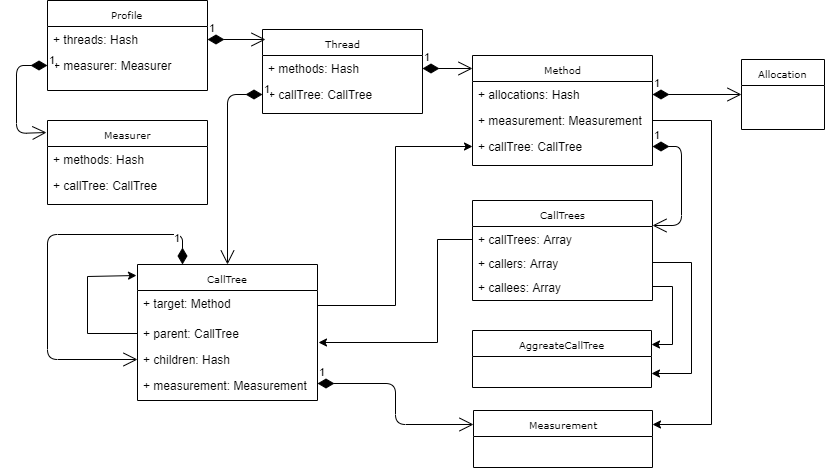

The diagram above was exported from draw.io. Its source (the exported page's mxGraphModel, read from the mxfile embedded in the PNG):
<mxGraphModel dx="1859" dy="524" grid="1" gridSize="10" guides="1" tooltips="1" connect="1" arrows="1" fold="1" page="1" pageScale="1" pageWidth="850" pageHeight="1100" background="#ffffff" math="0" shadow="0">
  <root>
    <mxCell id="0" />
    <mxCell id="1" parent="0" />
    <mxCell id="17acba5748e5396b-20" value="Profile" style="swimlane;html=1;fontStyle=0;childLayout=stackLayout;horizontal=1;startSize=26;fillColor=none;horizontalStack=0;resizeParent=1;resizeLast=0;collapsible=1;marginBottom=0;swimlaneFillColor=#ffffff;rounded=0;shadow=0;comic=0;labelBackgroundColor=none;strokeWidth=1;fontFamily=Verdana;fontSize=10;align=center;" parent="1" vertex="1">
      <mxGeometry x="46" y="20" width="160" height="90" as="geometry" />
    </mxCell>
    <mxCell id="17acba5748e5396b-21" value="+ threads: Hash" style="text;html=1;strokeColor=none;fillColor=none;align=left;verticalAlign=top;spacingLeft=4;spacingRight=4;whiteSpace=wrap;overflow=hidden;rotatable=0;points=[[0,0.5],[1,0.5]];portConstraint=eastwest;" parent="17acba5748e5396b-20" vertex="1">
      <mxGeometry y="26" width="160" height="26" as="geometry" />
    </mxCell>
    <mxCell id="mVA9XJMFYC89cOwcYaEj-50" value="+ measurer: Measurer" style="text;html=1;strokeColor=none;fillColor=none;align=left;verticalAlign=top;spacingLeft=4;spacingRight=4;whiteSpace=wrap;overflow=hidden;rotatable=0;points=[[0,0.5],[1,0.5]];portConstraint=eastwest;" vertex="1" parent="17acba5748e5396b-20">
      <mxGeometry y="52" width="160" height="26" as="geometry" />
    </mxCell>
    <mxCell id="17acba5748e5396b-30" value="Thread" style="swimlane;html=1;fontStyle=0;childLayout=stackLayout;horizontal=1;startSize=26;fillColor=none;horizontalStack=0;resizeParent=1;resizeLast=0;collapsible=1;marginBottom=0;swimlaneFillColor=#ffffff;rounded=0;shadow=0;comic=0;labelBackgroundColor=none;strokeWidth=1;fontFamily=Verdana;fontSize=10;align=center;" parent="1" vertex="1">
      <mxGeometry x="261" y="49" width="160" height="84" as="geometry" />
    </mxCell>
    <mxCell id="17acba5748e5396b-31" value="+ methods: Hash" style="text;html=1;strokeColor=none;fillColor=none;align=left;verticalAlign=top;spacingLeft=4;spacingRight=4;whiteSpace=wrap;overflow=hidden;rotatable=0;points=[[0,0.5],[1,0.5]];portConstraint=eastwest;" parent="17acba5748e5396b-30" vertex="1">
      <mxGeometry y="26" width="160" height="26" as="geometry" />
    </mxCell>
    <mxCell id="17acba5748e5396b-32" value="+ callTree: CallTree&lt;br&gt;" style="text;html=1;strokeColor=none;fillColor=none;align=left;verticalAlign=top;spacingLeft=4;spacingRight=4;whiteSpace=wrap;overflow=hidden;rotatable=0;points=[[0,0.5],[1,0.5]];portConstraint=eastwest;" parent="17acba5748e5396b-30" vertex="1">
      <mxGeometry y="52" width="160" height="26" as="geometry" />
    </mxCell>
    <mxCell id="mVA9XJMFYC89cOwcYaEj-3" value="Method" style="swimlane;html=1;fontStyle=0;childLayout=stackLayout;horizontal=1;startSize=26;fillColor=none;horizontalStack=0;resizeParent=1;resizeLast=0;collapsible=1;marginBottom=0;swimlaneFillColor=#ffffff;rounded=0;shadow=0;comic=0;labelBackgroundColor=none;strokeWidth=1;fontFamily=Verdana;fontSize=10;align=center;" vertex="1" parent="1">
      <mxGeometry x="471" y="75" width="180" height="110" as="geometry" />
    </mxCell>
    <mxCell id="mVA9XJMFYC89cOwcYaEj-6" value="+ allocations: Hash" style="text;html=1;strokeColor=none;fillColor=none;align=left;verticalAlign=top;spacingLeft=4;spacingRight=4;whiteSpace=wrap;overflow=hidden;rotatable=0;points=[[0,0.5],[1,0.5]];portConstraint=eastwest;" vertex="1" parent="mVA9XJMFYC89cOwcYaEj-3">
      <mxGeometry y="26" width="180" height="26" as="geometry" />
    </mxCell>
    <mxCell id="mVA9XJMFYC89cOwcYaEj-5" value="+ measurement: Measurement" style="text;html=1;strokeColor=none;fillColor=none;align=left;verticalAlign=top;spacingLeft=4;spacingRight=4;whiteSpace=wrap;overflow=hidden;rotatable=0;points=[[0,0.5],[1,0.5]];portConstraint=eastwest;" vertex="1" parent="mVA9XJMFYC89cOwcYaEj-3">
      <mxGeometry y="52" width="180" height="26" as="geometry" />
    </mxCell>
    <mxCell id="mVA9XJMFYC89cOwcYaEj-4" value="+ callTree: CallTree" style="text;html=1;strokeColor=none;fillColor=none;align=left;verticalAlign=top;spacingLeft=4;spacingRight=4;whiteSpace=wrap;overflow=hidden;rotatable=0;points=[[0,0.5],[1,0.5]];portConstraint=eastwest;" vertex="1" parent="mVA9XJMFYC89cOwcYaEj-3">
      <mxGeometry y="78" width="180" height="26" as="geometry" />
    </mxCell>
    <object label="CallTree" Test="" id="mVA9XJMFYC89cOwcYaEj-8">
      <mxCell style="swimlane;html=1;fontStyle=0;childLayout=stackLayout;horizontal=1;startSize=26;fillColor=none;horizontalStack=0;resizeParent=1;resizeLast=0;collapsible=1;marginBottom=0;swimlaneFillColor=#ffffff;rounded=0;shadow=0;comic=0;labelBackgroundColor=none;strokeWidth=1;fontFamily=Verdana;fontSize=10;align=center;" vertex="1" parent="1">
        <mxGeometry x="136" y="284" width="180" height="136" as="geometry">
          <mxRectangle x="210" y="220" width="70" height="26" as="alternateBounds" />
        </mxGeometry>
      </mxCell>
    </object>
    <mxCell id="mVA9XJMFYC89cOwcYaEj-42" value="+ target: Method" style="text;html=1;strokeColor=none;fillColor=none;align=left;verticalAlign=top;spacingLeft=4;spacingRight=4;whiteSpace=wrap;overflow=hidden;rotatable=0;points=[[0,0.5],[1,0.5]];portConstraint=eastwest;" vertex="1" parent="mVA9XJMFYC89cOwcYaEj-8">
      <mxGeometry y="26" width="180" height="30" as="geometry" />
    </mxCell>
    <mxCell id="mVA9XJMFYC89cOwcYaEj-60" style="edgeStyle=orthogonalEdgeStyle;rounded=0;orthogonalLoop=1;jettySize=auto;html=1;exitX=0;exitY=0.5;exitDx=0;exitDy=0;entryX=-0.006;entryY=0.083;entryDx=0;entryDy=0;entryPerimeter=0;" edge="1" parent="mVA9XJMFYC89cOwcYaEj-8" source="mVA9XJMFYC89cOwcYaEj-9" target="mVA9XJMFYC89cOwcYaEj-8">
      <mxGeometry relative="1" as="geometry">
        <Array as="points">
          <mxPoint x="-50" y="69" />
          <mxPoint x="-50" y="12" />
        </Array>
      </mxGeometry>
    </mxCell>
    <mxCell id="mVA9XJMFYC89cOwcYaEj-9" value="+ parent: CallTree&lt;br&gt;" style="text;html=1;strokeColor=none;fillColor=none;align=left;verticalAlign=top;spacingLeft=4;spacingRight=4;whiteSpace=wrap;overflow=hidden;rotatable=0;points=[[0,0.5],[1,0.5]];portConstraint=eastwest;" vertex="1" parent="mVA9XJMFYC89cOwcYaEj-8">
      <mxGeometry y="56" width="180" height="26" as="geometry" />
    </mxCell>
    <mxCell id="mVA9XJMFYC89cOwcYaEj-10" value="+ children: Hash" style="text;html=1;strokeColor=none;fillColor=none;align=left;verticalAlign=top;spacingLeft=4;spacingRight=4;whiteSpace=wrap;overflow=hidden;rotatable=0;points=[[0,0.5],[1,0.5]];portConstraint=eastwest;" vertex="1" parent="mVA9XJMFYC89cOwcYaEj-8">
      <mxGeometry y="82" width="180" height="26" as="geometry" />
    </mxCell>
    <mxCell id="mVA9XJMFYC89cOwcYaEj-11" value="+ measurement: Measurement" style="text;html=1;strokeColor=none;fillColor=none;align=left;verticalAlign=top;spacingLeft=4;spacingRight=4;whiteSpace=wrap;overflow=hidden;rotatable=0;points=[[0,0.5],[1,0.5]];portConstraint=eastwest;" vertex="1" parent="mVA9XJMFYC89cOwcYaEj-8">
      <mxGeometry y="108" width="180" height="22" as="geometry" />
    </mxCell>
    <mxCell id="mVA9XJMFYC89cOwcYaEj-40" value="1" style="endArrow=open;html=1;endSize=12;startArrow=diamondThin;startSize=14;startFill=1;edgeStyle=orthogonalEdgeStyle;align=left;verticalAlign=bottom;exitX=0.25;exitY=0;exitDx=0;exitDy=0;entryX=0;entryY=0.5;entryDx=0;entryDy=0;" edge="1" parent="mVA9XJMFYC89cOwcYaEj-8" source="mVA9XJMFYC89cOwcYaEj-8" target="mVA9XJMFYC89cOwcYaEj-10">
      <mxGeometry x="-0.9036" y="10" relative="1" as="geometry">
        <mxPoint x="-70" y="210" as="sourcePoint" />
        <mxPoint x="90" y="210" as="targetPoint" />
        <Array as="points">
          <mxPoint x="45" y="-30" />
          <mxPoint x="-90" y="-30" />
          <mxPoint x="-90" y="95" />
        </Array>
        <mxPoint as="offset" />
      </mxGeometry>
    </mxCell>
    <mxCell id="mVA9XJMFYC89cOwcYaEj-19" value="1" style="endArrow=open;html=1;endSize=12;startArrow=diamondThin;startSize=14;startFill=1;edgeStyle=orthogonalEdgeStyle;align=left;verticalAlign=bottom;exitX=0;exitY=0.5;exitDx=0;exitDy=0;entryX=0.5;entryY=0;entryDx=0;entryDy=0;" edge="1" parent="1" source="17acba5748e5396b-32" target="mVA9XJMFYC89cOwcYaEj-8">
      <mxGeometry x="-1" y="3" relative="1" as="geometry">
        <mxPoint x="146" y="170" as="sourcePoint" />
        <mxPoint x="306" y="170" as="targetPoint" />
      </mxGeometry>
    </mxCell>
    <mxCell id="mVA9XJMFYC89cOwcYaEj-23" value="CallTrees" style="swimlane;html=1;fontStyle=0;childLayout=stackLayout;horizontal=1;startSize=26;fillColor=none;horizontalStack=0;resizeParent=1;resizeLast=0;collapsible=1;marginBottom=0;swimlaneFillColor=#ffffff;rounded=0;shadow=0;comic=0;labelBackgroundColor=none;strokeWidth=1;fontFamily=Verdana;fontSize=10;align=center;" vertex="1" parent="1">
      <mxGeometry x="471" y="220" width="180" height="100" as="geometry" />
    </mxCell>
    <mxCell id="mVA9XJMFYC89cOwcYaEj-24" value="+ callTrees: Array" style="text;html=1;strokeColor=none;fillColor=none;align=left;verticalAlign=top;spacingLeft=4;spacingRight=4;whiteSpace=wrap;overflow=hidden;rotatable=0;points=[[0,0.5],[1,0.5]];portConstraint=eastwest;" vertex="1" parent="mVA9XJMFYC89cOwcYaEj-23">
      <mxGeometry y="26" width="180" height="24" as="geometry" />
    </mxCell>
    <mxCell id="mVA9XJMFYC89cOwcYaEj-66" value="+ callers: Array" style="text;html=1;strokeColor=none;fillColor=none;align=left;verticalAlign=top;spacingLeft=4;spacingRight=4;whiteSpace=wrap;overflow=hidden;rotatable=0;points=[[0,0.5],[1,0.5]];portConstraint=eastwest;" vertex="1" parent="mVA9XJMFYC89cOwcYaEj-23">
      <mxGeometry y="50" width="180" height="24" as="geometry" />
    </mxCell>
    <mxCell id="mVA9XJMFYC89cOwcYaEj-67" value="+ callees: Array" style="text;html=1;strokeColor=none;fillColor=none;align=left;verticalAlign=top;spacingLeft=4;spacingRight=4;whiteSpace=wrap;overflow=hidden;rotatable=0;points=[[0,0.5],[1,0.5]];portConstraint=eastwest;" vertex="1" parent="mVA9XJMFYC89cOwcYaEj-23">
      <mxGeometry y="74" width="180" height="24" as="geometry" />
    </mxCell>
    <mxCell id="mVA9XJMFYC89cOwcYaEj-27" value="Measurement" style="swimlane;html=1;fontStyle=0;childLayout=stackLayout;horizontal=1;startSize=26;fillColor=none;horizontalStack=0;resizeParent=1;resizeLast=0;collapsible=1;marginBottom=0;swimlaneFillColor=#ffffff;rounded=0;shadow=0;comic=0;labelBackgroundColor=none;strokeWidth=1;fontFamily=Verdana;fontSize=10;align=center;" vertex="1" parent="1">
      <mxGeometry x="472" y="430" width="179" height="57" as="geometry" />
    </mxCell>
    <mxCell id="mVA9XJMFYC89cOwcYaEj-36" value="1" style="endArrow=open;html=1;endSize=12;startArrow=diamondThin;startSize=14;startFill=1;edgeStyle=orthogonalEdgeStyle;align=left;verticalAlign=bottom;exitX=1;exitY=0.5;exitDx=0;exitDy=0;entryX=0.016;entryY=0.114;entryDx=0;entryDy=0;entryPerimeter=0;" edge="1" parent="1" source="17acba5748e5396b-21" target="17acba5748e5396b-30">
      <mxGeometry x="-1" y="3" relative="1" as="geometry">
        <mxPoint x="196" y="470" as="sourcePoint" />
        <mxPoint x="356" y="470" as="targetPoint" />
      </mxGeometry>
    </mxCell>
    <mxCell id="mVA9XJMFYC89cOwcYaEj-37" value="1" style="endArrow=open;html=1;endSize=12;startArrow=diamondThin;startSize=14;startFill=1;edgeStyle=orthogonalEdgeStyle;align=left;verticalAlign=bottom;exitX=1;exitY=0.5;exitDx=0;exitDy=0;entryX=0;entryY=0.114;entryDx=0;entryDy=0;entryPerimeter=0;" edge="1" parent="1" source="17acba5748e5396b-31" target="mVA9XJMFYC89cOwcYaEj-3">
      <mxGeometry x="-1" y="3" relative="1" as="geometry">
        <mxPoint x="236" y="410" as="sourcePoint" />
        <mxPoint x="396" y="410" as="targetPoint" />
      </mxGeometry>
    </mxCell>
    <mxCell id="mVA9XJMFYC89cOwcYaEj-43" style="edgeStyle=orthogonalEdgeStyle;rounded=0;orthogonalLoop=1;jettySize=auto;html=1;exitX=1;exitY=0.5;exitDx=0;exitDy=0;entryX=0;entryY=0.5;entryDx=0;entryDy=0;" edge="1" parent="1" source="mVA9XJMFYC89cOwcYaEj-42" target="mVA9XJMFYC89cOwcYaEj-4">
      <mxGeometry relative="1" as="geometry">
        <Array as="points">
          <mxPoint x="394" y="325" />
          <mxPoint x="394" y="166" />
        </Array>
      </mxGeometry>
    </mxCell>
    <mxCell id="mVA9XJMFYC89cOwcYaEj-45" style="edgeStyle=orthogonalEdgeStyle;rounded=0;orthogonalLoop=1;jettySize=auto;html=1;exitX=0;exitY=0.5;exitDx=0;exitDy=0;entryX=1.008;entryY=-0.173;entryDx=0;entryDy=0;entryPerimeter=0;" edge="1" parent="1" source="mVA9XJMFYC89cOwcYaEj-24" target="mVA9XJMFYC89cOwcYaEj-10">
      <mxGeometry relative="1" as="geometry">
        <Array as="points">
          <mxPoint x="436" y="259" />
          <mxPoint x="436" y="362" />
        </Array>
      </mxGeometry>
    </mxCell>
    <mxCell id="mVA9XJMFYC89cOwcYaEj-46" style="edgeStyle=orthogonalEdgeStyle;rounded=0;orthogonalLoop=1;jettySize=auto;html=1;exitX=1;exitY=0.5;exitDx=0;exitDy=0;entryX=1;entryY=0.25;entryDx=0;entryDy=0;" edge="1" parent="1" source="mVA9XJMFYC89cOwcYaEj-5" target="mVA9XJMFYC89cOwcYaEj-27">
      <mxGeometry relative="1" as="geometry">
        <mxPoint x="666" y="440" as="targetPoint" />
        <Array as="points">
          <mxPoint x="710" y="140" />
          <mxPoint x="710" y="444" />
        </Array>
      </mxGeometry>
    </mxCell>
    <mxCell id="mVA9XJMFYC89cOwcYaEj-47" value="Measurer" style="swimlane;html=1;fontStyle=0;childLayout=stackLayout;horizontal=1;startSize=26;fillColor=none;horizontalStack=0;resizeParent=1;resizeLast=0;collapsible=1;marginBottom=0;swimlaneFillColor=#ffffff;rounded=0;shadow=0;comic=0;labelBackgroundColor=none;strokeWidth=1;fontFamily=Verdana;fontSize=10;align=center;" vertex="1" parent="1">
      <mxGeometry x="46" y="140" width="160" height="84" as="geometry" />
    </mxCell>
    <mxCell id="mVA9XJMFYC89cOwcYaEj-48" value="+ methods: Hash" style="text;html=1;strokeColor=none;fillColor=none;align=left;verticalAlign=top;spacingLeft=4;spacingRight=4;whiteSpace=wrap;overflow=hidden;rotatable=0;points=[[0,0.5],[1,0.5]];portConstraint=eastwest;" vertex="1" parent="mVA9XJMFYC89cOwcYaEj-47">
      <mxGeometry y="26" width="160" height="26" as="geometry" />
    </mxCell>
    <mxCell id="mVA9XJMFYC89cOwcYaEj-49" value="+ callTree: CallTree&lt;br&gt;" style="text;html=1;strokeColor=none;fillColor=none;align=left;verticalAlign=top;spacingLeft=4;spacingRight=4;whiteSpace=wrap;overflow=hidden;rotatable=0;points=[[0,0.5],[1,0.5]];portConstraint=eastwest;" vertex="1" parent="mVA9XJMFYC89cOwcYaEj-47">
      <mxGeometry y="52" width="160" height="26" as="geometry" />
    </mxCell>
    <mxCell id="mVA9XJMFYC89cOwcYaEj-55" value="Allocation" style="swimlane;html=1;fontStyle=0;childLayout=stackLayout;horizontal=1;startSize=26;fillColor=none;horizontalStack=0;resizeParent=1;resizeLast=0;collapsible=1;marginBottom=0;swimlaneFillColor=#ffffff;rounded=0;shadow=0;comic=0;labelBackgroundColor=none;strokeWidth=1;fontFamily=Verdana;fontSize=10;align=center;" vertex="1" parent="1">
      <mxGeometry x="740" y="79" width="83" height="70" as="geometry" />
    </mxCell>
    <mxCell id="mVA9XJMFYC89cOwcYaEj-58" value="1" style="endArrow=open;html=1;endSize=12;startArrow=diamondThin;startSize=14;startFill=1;edgeStyle=orthogonalEdgeStyle;align=left;verticalAlign=bottom;exitX=1;exitY=0.5;exitDx=0;exitDy=0;entryX=0;entryY=0.5;entryDx=0;entryDy=0;" edge="1" parent="1" source="mVA9XJMFYC89cOwcYaEj-6" target="mVA9XJMFYC89cOwcYaEj-55">
      <mxGeometry x="-1" y="3" relative="1" as="geometry">
        <mxPoint x="896" y="270" as="sourcePoint" />
        <mxPoint x="1056" y="270" as="targetPoint" />
      </mxGeometry>
    </mxCell>
    <mxCell id="mVA9XJMFYC89cOwcYaEj-61" value="1" style="endArrow=open;html=1;endSize=12;startArrow=diamondThin;startSize=14;startFill=1;edgeStyle=orthogonalEdgeStyle;align=left;verticalAlign=bottom;exitX=1;exitY=0.5;exitDx=0;exitDy=0;entryX=0;entryY=0.25;entryDx=0;entryDy=0;" edge="1" parent="1" source="mVA9XJMFYC89cOwcYaEj-11" target="mVA9XJMFYC89cOwcYaEj-27">
      <mxGeometry x="-1" y="3" relative="1" as="geometry">
        <mxPoint x="346" y="480" as="sourcePoint" />
        <mxPoint x="446" y="444" as="targetPoint" />
      </mxGeometry>
    </mxCell>
    <mxCell id="mVA9XJMFYC89cOwcYaEj-62" value="1" style="endArrow=open;html=1;endSize=12;startArrow=diamondThin;startSize=14;startFill=1;edgeStyle=orthogonalEdgeStyle;align=left;verticalAlign=bottom;entryX=-0.006;entryY=0.143;entryDx=0;entryDy=0;entryPerimeter=0;exitX=0;exitY=0.5;exitDx=0;exitDy=0;" edge="1" parent="1" source="mVA9XJMFYC89cOwcYaEj-50" target="mVA9XJMFYC89cOwcYaEj-47">
      <mxGeometry x="-1" y="3" relative="1" as="geometry">
        <mxPoint x="56" y="450" as="sourcePoint" />
        <mxPoint x="216" y="450" as="targetPoint" />
        <Array as="points">
          <mxPoint x="15" y="85" />
          <mxPoint x="15" y="153" />
        </Array>
      </mxGeometry>
    </mxCell>
    <mxCell id="mVA9XJMFYC89cOwcYaEj-63" value="1" style="endArrow=open;html=1;endSize=12;startArrow=diamondThin;startSize=14;startFill=1;edgeStyle=orthogonalEdgeStyle;align=left;verticalAlign=bottom;exitX=1;exitY=0.5;exitDx=0;exitDy=0;entryX=1;entryY=0.25;entryDx=0;entryDy=0;" edge="1" parent="1" source="mVA9XJMFYC89cOwcYaEj-4" target="mVA9XJMFYC89cOwcYaEj-23">
      <mxGeometry x="-1" y="3" relative="1" as="geometry">
        <mxPoint x="50" y="470" as="sourcePoint" />
        <mxPoint x="210" y="470" as="targetPoint" />
        <Array as="points">
          <mxPoint x="680" y="166" />
          <mxPoint x="680" y="245" />
        </Array>
      </mxGeometry>
    </mxCell>
    <mxCell id="mVA9XJMFYC89cOwcYaEj-64" value="AggreateCallTree" style="swimlane;html=1;fontStyle=0;childLayout=stackLayout;horizontal=1;startSize=26;fillColor=none;horizontalStack=0;resizeParent=1;resizeLast=0;collapsible=1;marginBottom=0;swimlaneFillColor=#ffffff;rounded=0;shadow=0;comic=0;labelBackgroundColor=none;strokeWidth=1;fontFamily=Verdana;fontSize=10;align=center;" vertex="1" parent="1">
      <mxGeometry x="471" y="350" width="179" height="57" as="geometry" />
    </mxCell>
    <mxCell id="mVA9XJMFYC89cOwcYaEj-68" style="edgeStyle=orthogonalEdgeStyle;rounded=0;orthogonalLoop=1;jettySize=auto;html=1;exitX=1;exitY=0.5;exitDx=0;exitDy=0;entryX=1;entryY=0.25;entryDx=0;entryDy=0;" edge="1" parent="1" source="mVA9XJMFYC89cOwcYaEj-67" target="mVA9XJMFYC89cOwcYaEj-64">
      <mxGeometry relative="1" as="geometry" />
    </mxCell>
    <mxCell id="mVA9XJMFYC89cOwcYaEj-69" style="edgeStyle=orthogonalEdgeStyle;rounded=0;orthogonalLoop=1;jettySize=auto;html=1;exitX=1;exitY=0.5;exitDx=0;exitDy=0;entryX=1;entryY=0.75;entryDx=0;entryDy=0;" edge="1" parent="1" source="mVA9XJMFYC89cOwcYaEj-66" target="mVA9XJMFYC89cOwcYaEj-64">
      <mxGeometry relative="1" as="geometry">
        <Array as="points">
          <mxPoint x="690" y="282" />
          <mxPoint x="690" y="393" />
        </Array>
      </mxGeometry>
    </mxCell>
  </root>
</mxGraphModel>